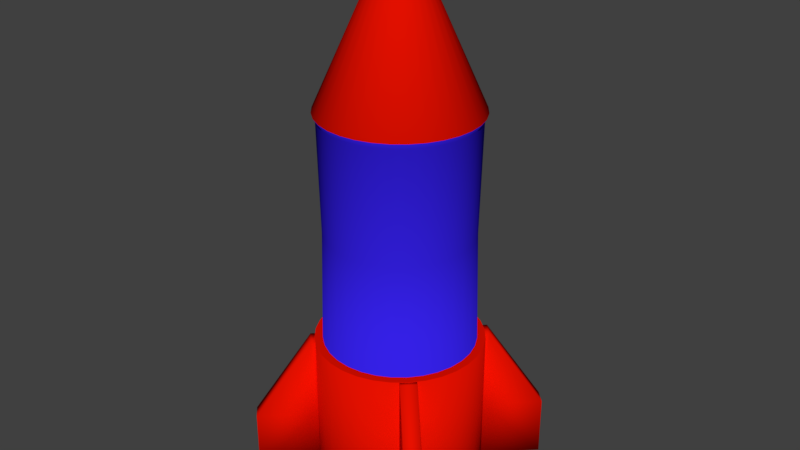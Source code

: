 # Source: rocket.blend  (saved by Blender 2.78.0; exported with 4.5.12 LTS)
import bpy
from mathutils import Matrix  # noqa: F401  (used for matrix-valued properties, if any)

bpy.ops.wm.read_factory_settings(use_empty=True)
scene = bpy.context.scene
scene.name = 'Scene'

# ---- collections
col_collection_1 = bpy.data.collections.new('Collection 1'); scene.collection.children.link(col_collection_1)

# ---- materials (node trees are filled in below, after node groups)
mat_material_002 = bpy.data.materials.new('Material.002')
mat_material_002.alpha_threshold = 0.0
mat_material_002.use_transparent_shadow = False
mat_material_002.diffuse_color = (0.03563, 0.01477, 0.8, 1.0)
mat_material_002.roughness = 0.5
mat_material_001 = bpy.data.materials.new('Material.001')
mat_material_001.alpha_threshold = 0.0
mat_material_001.use_transparent_shadow = False
mat_material_001.diffuse_color = (0.8, 0.005489, 0.0, 1.0)
mat_material_001.roughness = 0.5
mat_material_003 = bpy.data.materials.new('Material.003')
mat_material_003.alpha_threshold = 0.0
mat_material_003.use_transparent_shadow = False
mat_material_003.roughness = 0.5

# ---- material node trees

# ---- world
world_world = bpy.data.worlds.new('World'); scene.world = world_world
world_world.color = (0.05088, 0.05088, 0.05088)
world_world.use_sun_shadow = False
world_world.sun_shadow_jitter_overblur = 0.0
world_world.cycles.sampling_method = 'MANUAL'

# ---- meshes
me_cylinder_001 = bpy.data.meshes.new('Cylinder.001')
me_cylinder_001.from_pydata([(0.8527, 0.7001, -0.9639), (0.8527, 0.7001, -0.1488), (0.7001, 0.8527, -0.9639), (0.7001, 0.8527, -0.1488), (1.428, 1.276, -0.9639), (1.428, 1.276, -0.1488), (1.276, 1.428, -0.9639), (1.276, 1.428, -0.1488), (0.8527, 0.7001, 0.9754), (0.7001, 0.8527, 0.9754), (0.895, 0.7424, 0.9754), (0.7424, 0.895, 0.9754), (-0.7001, -0.8527, -0.9639), (-0.7001, -0.8527, -0.1488), (-0.8527, -0.7001, -0.9639), (-0.8527, -0.7001, -0.1488), (-1.276, -1.428, -0.9639), (-1.276, -1.428, -0.1488), (-1.428, -1.276, -0.9639), (-1.428, -1.276, -0.1488), (-0.7001, -0.8527, 0.9754), (-0.8527, -0.7001, 0.9754), (-0.7424, -0.895, 0.9754), (-0.895, -0.7424, 0.9754), (-0.7001, 0.8527, -0.9639), (-0.7001, 0.8527, -0.1488), (-0.8527, 0.7001, -0.9639), (-0.8527, 0.7001, -0.1488), (-1.276, 1.428, -0.9639), (-1.276, 1.428, -0.1488), (-1.428, 1.276, -0.9639), (-1.428, 1.276, -0.1488), (-0.7001, 0.8527, 0.9754), (-0.8527, 0.7001, 0.9754), (-0.7424, 0.895, 0.9754), (-0.895, 0.7424, 0.9754), (0.8527, -0.7001, -0.9639), (0.8527, -0.7001, -0.1488), (0.7001, -0.8527, -0.9639), (0.7001, -0.8527, -0.1488), (1.428, -1.276, -0.9639), (1.428, -1.276, -0.1488), (1.276, -1.428, -0.9639), (1.276, -1.428, -0.1488), (0.8527, -0.7001, 0.9754), (0.7001, -0.8527, 0.9754), (0.895, -0.7424, 0.9754), (0.7424, -0.895, 0.9754), (0.0, 1.0, 0.9803), (0.0, 1.0, 4.0), (0.1951, 0.9808, 0.9803), (0.1951, 0.9808, 4.0), (0.3827, 0.9239, 0.9803), (0.3827, 0.9239, 4.0), (0.5556, 0.8315, 0.9803), (0.5556, 0.8315, 4.0), (0.7071, 0.7071, 0.9803), (0.7071, 0.7071, 4.0), (0.8315, 0.5556, 0.9803), (0.8315, 0.5556, 4.0), (0.9239, 0.3827, 0.9803), (0.9239, 0.3827, 4.0), (0.9808, 0.1951, 0.9803), (0.9808, 0.1951, 4.0), (1.0, 7.55e-08, 0.9803), (1.0, 7.55e-08, 4.0), (0.9808, -0.1951, 0.9803), (0.9808, -0.1951, 4.0), (0.9239, -0.3827, 0.9803), (0.9239, -0.3827, 4.0), (0.8315, -0.5556, 0.9803), (0.8315, -0.5556, 4.0), (0.7071, -0.7071, 0.9803), (0.7071, -0.7071, 4.0), (0.5556, -0.8315, 0.9803), (0.5556, -0.8315, 4.0), (0.3827, -0.9239, 0.9803), (0.3827, -0.9239, 4.0), (0.1951, -0.9808, 0.9803), (0.1951, -0.9808, 4.0), (-3.258e-07, -1.0, 0.9803), (-3.258e-07, -1.0, 4.0), (-0.1951, -0.9808, 0.9803), (-0.1951, -0.9808, 4.0), (-0.3827, -0.9239, 0.9803), (-0.3827, -0.9239, 4.0), (-0.5556, -0.8315, 0.9803), (-0.5556, -0.8315, 4.0), (-0.7071, -0.7071, 0.9803), (-0.7071, -0.7071, 4.0), (-0.8315, -0.5556, 0.9803), (-0.8014, -0.5864, 3.996), (-0.9239, -0.3827, 0.9803), (-0.9239, -0.3827, 4.0), (-0.9808, -0.1951, 0.9803), (-0.9808, -0.1951, 4.0), (-1.0, 9.656e-07, 0.9803), (-1.0, 9.656e-07, 4.0), (-0.9808, 0.1951, 0.9803), (-0.9808, 0.1951, 4.0), (-0.9239, 0.3827, 0.9803), (-0.9239, 0.3827, 4.0), (-0.8315, 0.5556, 0.9803), (-0.8315, 0.5556, 4.0), (-0.7071, 0.7071, 0.9803), (-0.7071, 0.7071, 4.0), (-0.5556, 0.8315, 0.9803), (-0.5556, 0.8315, 4.0), (-0.3827, 0.9239, 0.9803), (-0.3827, 0.9239, 4.0), (-0.1951, 0.9808, 0.9803), (-0.1951, 0.9808, 4.0), (0.0001342, 1.046, 4.074), (0.2043, 1.026, 4.074), (0.4005, 0.9668, 4.074), (0.5814, 0.8701, 4.074), (0.74, 0.74, 4.074), (0.8701, 0.5814, 4.074), (0.9668, 0.4005, 4.074), (1.026, 0.2042, 4.074), (1.046, 8.962e-05, 4.074), (1.026, -0.204, 4.074), (0.9668, -0.4003, 4.074), (0.8701, -0.5812, 4.074), (0.74, -0.7398, 4.074), (0.5814, -0.8699, 4.074), (0.4005, -0.9666, 4.074), (0.2043, -1.026, 4.074), (0.0001337, -1.046, 4.074), (-0.204, -1.026, 4.074), (-0.4003, -0.9666, 4.074), (-0.5812, -0.8699, 4.074), (-0.7397, -0.7398, 4.074), (-0.8731, -0.5834, 4.069), (-0.9665, -0.4003, 4.074), (-1.026, -0.204, 4.074), (-1.046, 9.055e-05, 4.074), (-1.026, 0.2042, 4.074), (-0.9665, 0.4005, 4.074), (-0.8699, 0.5814, 4.074), (-0.7397, 0.74, 4.074), (-0.5812, 0.8701, 4.074), (-0.4003, 0.9668, 4.074), (-0.204, 1.026, 4.074), (0.0001445, 0.2899, 5.763), (0.05668, 0.2843, 5.763), (0.111, 0.2678, 5.763), (0.1612, 0.2411, 5.763), (0.2051, 0.205, 5.763), (0.2411, 0.1611, 5.763), (0.2679, 0.111, 5.763), (0.2844, 0.05663, 5.763), (0.2899, 9.653e-05, 5.763), (0.2844, -0.05644, 5.763), (0.2679, -0.1108, 5.763), (0.2411, -0.1609, 5.763), (0.2051, -0.2048, 5.763), (0.1612, -0.2409, 5.763), (0.111, -0.2676, 5.763), (0.05668, -0.2841, 5.763), (0.0001444, -0.2897, 5.763), (-0.05639, -0.2841, 5.763), (-0.1108, -0.2676, 5.763), (-0.1609, -0.2409, 5.763), (-0.2048, -0.2048, 5.763), (-0.2408, -0.1609, 5.763), (-0.2676, -0.1108, 5.763), (-0.2841, -0.05644, 5.763), (-0.2897, 9.678e-05, 5.763), (-0.2841, 0.05663, 5.763), (-0.2676, 0.111, 5.763), (-0.2408, 0.1611, 5.763), (-0.2048, 0.205, 5.763), (-0.1609, 0.2411, 5.763), (-0.1108, 0.2678, 5.763), (-0.05639, 0.2843, 5.763), (0.0001446, 0.204, 5.946), (0.03993, 0.2001, 5.946), (0.07818, 0.1885, 5.946), (0.1134, 0.1697, 5.946), (0.1443, 0.1443, 5.946), (0.1697, 0.1134, 5.946), (0.1885, 0.07813, 5.946), (0.2001, 0.03988, 5.946), (0.2041, 9.655e-05, 5.946), (0.2001, -0.03969, 5.946), (0.1885, -0.07794, 5.946), (0.1697, -0.1132, 5.946), (0.1443, -0.1441, 5.946), (0.1134, -0.1695, 5.946), (0.07818, -0.1883, 5.946), (0.03993, -0.1999, 5.946), (0.0001445, -0.2038, 5.946), (-0.03964, -0.1999, 5.946), (-0.07789, -0.1883, 5.946), (-0.1131, -0.1695, 5.946), (-0.1441, -0.1441, 5.946), (-0.1694, -0.1132, 5.946), (-0.1883, -0.07794, 5.946), (-0.1999, -0.03969, 5.946), (-0.2038, 9.673e-05, 5.946), (-0.1999, 0.03988, 5.946), (-0.1883, 0.07813, 5.946), (-0.1694, 0.1134, 5.946), (-0.144, 0.1443, 5.946), (-0.1131, 0.1697, 5.946), (-0.07789, 0.1885, 5.946), (-0.03964, 0.2001, 5.946), (0.0001445, 0.1722, 6.006), (0.03372, 0.1689, 6.006), (0.066, 0.1591, 6.006), (0.09575, 0.1432, 6.006), (0.1218, 0.1218, 6.006), (0.1432, 0.0957, 6.006), (0.1591, 0.06595, 6.006), (0.1689, 0.03367, 6.006), (0.1722, 9.656e-05, 6.006), (0.1689, -0.03348, 6.006), (0.1591, -0.06576, 6.006), (0.1432, -0.09551, 6.006), (0.1218, -0.1216, 6.006), (0.09575, -0.143, 6.006), (0.066, -0.1589, 6.006), (0.03372, -0.1687, 6.006), (0.0001445, -0.172, 6.006), (-0.03343, -0.1687, 6.006), (-0.06571, -0.1589, 6.006), (-0.09546, -0.143, 6.006), (-0.1215, -0.1216, 6.006), (-0.1429, -0.09551, 6.006), (-0.1588, -0.06576, 6.006), (-0.1686, -0.03348, 6.006), (-0.1719, 9.671e-05, 6.006), (-0.1686, 0.03367, 6.006), (-0.1588, 0.06595, 6.006), (-0.1429, 0.0957, 6.006), (-0.1215, 0.1218, 6.006), (-0.09546, 0.1432, 6.006), (-0.06571, 0.1591, 6.006), (-0.03343, 0.1689, 6.006), (0.0001446, 0.1416, 6.061), (0.02776, 0.1389, 6.061), (0.05431, 0.1309, 6.061), (0.07877, 0.1178, 6.061), (0.1002, 0.1002, 6.061), (0.1178, 0.07873, 6.061), (0.1309, 0.05426, 6.061), (0.139, 0.02771, 6.061), (0.1417, 9.656e-05, 6.061), (0.139, -0.02751, 6.061), (0.1309, -0.05406, 6.061), (0.1178, -0.07853, 6.061), (0.1002, -0.09998, 6.061), (0.07877, -0.1176, 6.061), (0.05431, -0.1307, 6.061), (0.02776, -0.1387, 6.061), (0.0001445, -0.1414, 6.061), (-0.02747, -0.1387, 6.061), (-0.05402, -0.1307, 6.061), (-0.07849, -0.1176, 6.061), (-0.09993, -0.09998, 6.061), (-0.1175, -0.07853, 6.061), (-0.1306, -0.05406, 6.061), (-0.1387, -0.02751, 6.061), (-0.1414, 9.669e-05, 6.061), (-0.1387, 0.02771, 6.061), (-0.1306, 0.05426, 6.061), (-0.1175, 0.07873, 6.061), (-0.09993, 0.1002, 6.061), (-0.07849, 0.1178, 6.061), (-0.05402, 0.1309, 6.061), (-0.02747, 0.1389, 6.061), (0.0001446, 0.1164, 6.109), (0.02284, 0.1142, 6.109), (0.04465, 0.1076, 6.109), (0.06476, 0.0968, 6.109), (0.08239, 0.08234, 6.109), (0.09685, 0.06471, 6.109), (0.1076, 0.04461, 6.109), (0.1142, 0.02279, 6.109), (0.1165, 9.657e-05, 6.109), (0.1142, -0.02259, 6.109), (0.1076, -0.04441, 6.109), (0.09685, -0.06452, 6.109), (0.08239, -0.08215, 6.109), (0.06476, -0.09661, 6.109), (0.04465, -0.1074, 6.109), (0.02284, -0.114, 6.109), (0.0001446, -0.1162, 6.109), (-0.02255, -0.114, 6.109), (-0.04436, -0.1074, 6.109), (-0.06447, -0.09661, 6.109), (-0.0821, -0.08215, 6.109), (-0.09656, -0.06452, 6.109), (-0.1073, -0.04441, 6.109), (-0.1139, -0.02259, 6.109), (-0.1162, 9.667e-05, 6.109), (-0.1139, 0.02279, 6.109), (-0.1073, 0.04461, 6.109), (-0.09656, 0.06471, 6.109), (-0.0821, 0.08234, 6.109), (-0.06447, 0.0968, 6.109), (-0.04436, 0.1076, 6.109), (-0.02255, 0.1142, 6.109), (0.0001446, 0.09158, 6.153), (0.01799, 0.08982, 6.153), (0.03515, 0.08462, 6.153), (0.05097, 0.07616, 6.153), (0.06483, 0.06479, 6.153), (0.07621, 0.05092, 6.153), (0.08467, 0.03511, 6.153), (0.08987, 0.01794, 6.153), (0.09163, 9.658e-05, 6.153), (0.08987, -0.01775, 6.153), (0.08467, -0.03491, 6.153), (0.07621, -0.05073, 6.153), (0.06483, -0.06459, 6.153), (0.05097, -0.07597, 6.153), (0.03515, -0.08442, 6.153), (0.01799, -0.08963, 6.153), (0.0001446, -0.09139, 6.153), (-0.0177, -0.08963, 6.153), (-0.03487, -0.08442, 6.153), (-0.05068, -0.07597, 6.153), (-0.06455, -0.06459, 6.153), (-0.07592, -0.05073, 6.153), (-0.08438, -0.03491, 6.153), (-0.08958, -0.01775, 6.153), (-0.09134, 9.666e-05, 6.153), (-0.08958, 0.01794, 6.153), (-0.08438, 0.03511, 6.153), (-0.07592, 0.05092, 6.153), (-0.06455, 0.06479, 6.153), (-0.05068, 0.07616, 6.153), (-0.03487, 0.08462, 6.153), (-0.0177, 0.08982, 6.153), (0.0001445, 0.06499, 6.201), (0.0128, 0.06374, 6.201), (0.02498, 0.06005, 6.201), (0.0362, 0.05405, 6.201), (0.04603, 0.04598, 6.201), (0.0541, 0.03615, 6.201), (0.0601, 0.02493, 6.201), (0.06379, 0.01276, 6.201), (0.06504, 9.658e-05, 6.201), (0.06379, -0.01256, 6.201), (0.0601, -0.02474, 6.201), (0.0541, -0.03596, 6.201), (0.04603, -0.04579, 6.201), (0.0362, -0.05386, 6.201), (0.02498, -0.05986, 6.201), (0.0128, -0.06355, 6.201), (0.0001444, -0.0648, 6.201), (-0.01252, -0.06355, 6.201), (-0.02469, -0.05986, 6.201), (-0.03591, -0.05386, 6.201), (-0.04574, -0.04579, 6.201), (-0.05381, -0.03596, 6.201), (-0.05981, -0.02474, 6.201), (-0.0635, -0.01256, 6.201), (-0.06475, 9.664e-05, 6.201), (-0.0635, 0.01276, 6.201), (-0.05981, 0.02493, 6.201), (-0.05381, 0.03615, 6.201), (-0.04574, 0.04598, 6.201), (-0.03591, 0.05405, 6.201), (-0.02469, 0.06005, 6.201), (-0.01252, 0.06374, 6.201), (0.0001443, 0.03198, 6.246), (0.006364, 0.03136, 6.246), (0.01234, 0.02955, 6.246), (0.01786, 0.0266, 6.246), (0.02269, 0.02264, 6.246), (0.02665, 0.01781, 6.246), (0.0296, 0.0123, 6.246), (0.03141, 0.006316, 6.246), (0.03203, 9.659e-05, 6.246), (0.03141, -0.006123, 6.246), (0.0296, -0.0121, 6.246), (0.02665, -0.01762, 6.246), (0.02269, -0.02245, 6.246), (0.01786, -0.02641, 6.246), (0.01234, -0.02936, 6.246), (0.006364, -0.03117, 6.246), (0.0001443, -0.03178, 6.246), (-0.006075, -0.03117, 6.246), (-0.01206, -0.02936, 6.246), (-0.01757, -0.02641, 6.246), (-0.0224, -0.02245, 6.246), (-0.02636, -0.01762, 6.246), (-0.02931, -0.0121, 6.246), (-0.03112, -0.006123, 6.246), (-0.03174, 9.662e-05, 6.246), (-0.03112, 0.006316, 6.246), (-0.02931, 0.0123, 6.246), (-0.02636, 0.01781, 6.246), (-0.0224, 0.02264, 6.246), (-0.01757, 0.0266, 6.246), (-0.01206, 0.02955, 6.246), (-0.006075, 0.03136, 6.246), (0.0001443, 0.01177, 6.262), (0.002422, 0.01155, 6.262), (0.004612, 0.01088, 6.262), (0.00663, 0.009804, 6.262), (0.008399, 0.008352, 6.262), (0.009851, 0.006583, 6.262), (0.01093, 0.004564, 6.262), (0.01159, 0.002374, 6.262), (0.01182, 9.659e-05, 6.262), (0.01159, -0.002181, 6.262), (0.01093, -0.004371, 6.262), (0.009851, -0.006389, 6.262), (0.008399, -0.008159, 6.262), (0.00663, -0.00961, 6.262), (0.004612, -0.01069, 6.262), (0.002422, -0.01135, 6.262), (0.0001443, -0.01158, 6.262), (-0.002133, -0.01135, 6.262), (-0.004323, -0.01069, 6.262), (-0.006342, -0.00961, 6.262), (-0.008111, -0.008159, 6.262), (-0.009563, -0.006389, 6.262), (-0.01064, -0.004371, 6.262), (-0.01131, -0.002181, 6.262), (-0.01153, 9.66e-05, 6.262), (-0.01131, 0.002374, 6.262), (-0.01064, 0.004564, 6.262), (-0.009563, 0.006583, 6.262), (-0.008111, 0.008352, 6.262), (-0.006342, 0.009804, 6.262), (-0.004323, 0.01088, 6.262), (-0.002133, 0.01155, 6.262), (-1.412e-08, 1.108, 0.9803), (0.2163, 1.087, 0.9803), (0.4242, 1.024, 0.9803), (0.6158, 0.9217, 0.9803), (0.7838, 0.7838, 0.9803), (0.9217, 0.6158, 0.9803), (1.024, 0.4242, 0.9803), (1.087, 0.2163, 0.9803), (1.108, 5.352e-08, 0.9803), (1.087, -0.2163, 0.9803), (1.024, -0.4242, 0.9803), (0.9217, -0.6158, 0.9803), (0.7838, -0.7838, 0.9803), (0.6158, -0.9217, 0.9803), (0.4242, -1.024, 0.9803), (0.2163, -1.087, 0.9803), (-3.753e-07, -1.108, 0.9803), (-0.2163, -1.087, 0.9803), (-0.4242, -1.024, 0.9803), (-0.6159, -0.9217, 0.9803), (-0.7838, -0.7838, 0.9803), (-0.9217, -0.6158, 0.9803), (-1.024, -0.4242, 0.9803), (-1.087, -0.2163, 0.9803), (-1.108, 1.04e-06, 0.9803), (-1.087, 0.2163, 0.9803), (-1.024, 0.4242, 0.9803), (-0.9217, 0.6159, 0.9803), (-0.7838, 0.7838, 0.9803), (-0.6158, 0.9217, 0.9803), (-0.4242, 1.024, 0.9803), (-0.2163, 1.087, 0.9803), (-2.35e-08, 1.108, -0.9704), (0.2163, 1.087, -0.9704), (0.4242, 1.024, -0.9704), (0.6158, 0.9217, -0.9704), (0.7838, 0.7838, -0.9704), (0.9217, 0.6158, -0.9704), (1.024, 0.4242, -0.9704), (1.087, 0.2163, -0.9704), (1.108, 5.352e-08, -0.9704), (1.087, -0.2163, -0.9704), (1.024, -0.4242, -0.9704), (0.9217, -0.6158, -0.9704), (0.7838, -0.7838, -0.9704), (0.6158, -0.9217, -0.9704), (0.4242, -1.024, -0.9704), (0.2163, -1.087, -0.9704), (-3.847e-07, -1.108, -0.9704), (-0.2163, -1.087, -0.9704), (-0.4242, -1.024, -0.9704), (-0.6159, -0.9217, -0.9704), (-0.7838, -0.7838, -0.9704), (-0.9217, -0.6158, -0.9704), (-1.024, -0.4242, -0.9704), (-1.087, -0.2163, -0.9704), (-1.108, 1.04e-06, -0.9704), (-1.087, 0.2163, -0.9704), (-1.024, 0.4242, -0.9704), (-0.9217, 0.6159, -0.9704), (-0.7838, 0.7838, -0.9704), (-0.6158, 0.9217, -0.9704), (-0.4242, 1.024, -0.9704), (-0.2163, 1.087, -0.9704), (-2.077e-08, 1.072, -1.012), (0.2092, 1.052, -1.012), (0.4103, 0.9906, -1.012), (0.5957, 0.8915, -1.012), (0.7582, 0.7582, -1.012), (0.8915, 0.5957, -1.012), (0.9906, 0.4103, -1.012), (1.052, 0.2092, -1.012), (1.072, 6.115e-08, -1.012), (1.052, -0.2092, -1.012), (0.9906, -0.4103, -1.012), (0.8915, -0.5957, -1.012), (0.7582, -0.7582, -1.012), (0.5957, -0.8915, -1.012), (0.4103, -0.9906, -1.012), (0.2092, -1.052, -1.012), (-3.701e-07, -1.072, -1.012), (-0.2092, -1.052, -1.012), (-0.4103, -0.9906, -1.012), (-0.5957, -0.8915, -1.012), (-0.7582, -0.7582, -1.012), (-0.8915, -0.5957, -1.012), (-0.9906, -0.4103, -1.012), (-1.052, -0.2092, -1.012), (-1.072, 1.016e-06, -1.012), (-1.052, 0.2092, -1.012), (-0.9906, 0.4103, -1.012), (-0.8915, 0.5957, -1.012), (-0.7582, 0.7582, -1.012), (-0.5957, 0.8915, -1.012), (-0.4103, 0.9906, -1.012), (-0.2092, 1.052, -1.012), (-1.143e-08, 0.9766, -1.109), (0.1905, 0.9578, -1.109), (0.3737, 0.9022, -1.109), (0.5425, 0.812, -1.109), (0.6905, 0.6905, -1.109), (0.812, 0.5425, -1.109), (0.9022, 0.3737, -1.109), (0.9578, 0.1905, -1.109), (0.9766, 8.029e-08, -1.109), (0.9578, -0.1905, -1.109), (0.9022, -0.3737, -1.109), (0.812, -0.5425, -1.109), (0.6905, -0.6905, -1.109), (0.5425, -0.812, -1.109), (0.3737, -0.9022, -1.109), (0.1905, -0.9578, -1.109), (-3.296e-07, -0.9766, -1.109), (-0.1905, -0.9578, -1.109), (-0.3737, -0.9022, -1.109), (-0.5425, -0.812, -1.109), (-0.6905, -0.6905, -1.109), (-0.812, -0.5425, -1.109), (-0.9022, -0.3737, -1.109), (-0.9578, -0.1905, -1.109), (-0.9766, 9.495e-07, -1.109), (-0.9578, 0.1905, -1.109), (-0.9022, 0.3737, -1.109), (-0.812, 0.5425, -1.109), (-0.6905, 0.6905, -1.109), (-0.5425, 0.812, -1.109), (-0.3737, 0.9022, -1.109), (-0.1905, 0.9578, -1.109), (-5.337e-09, 0.9041, -1.148), (0.1764, 0.8868, -1.148), (0.346, 0.8353, -1.148), (0.5023, 0.7518, -1.148), (0.6393, 0.6393, -1.148), (0.7518, 0.5023, -1.148), (0.8353, 0.346, -1.148), (0.8868, 0.1764, -1.148), (0.9041, 9.823e-08, -1.148), (0.8868, -0.1764, -1.148), (0.8353, -0.346, -1.148), (0.7518, -0.5023, -1.148), (0.6393, -0.6393, -1.148), (0.5023, -0.7518, -1.148), (0.346, -0.8353, -1.148), (0.1764, -0.8868, -1.148), (-2.999e-07, -0.9041, -1.148), (-0.1764, -0.8868, -1.148), (-0.346, -0.8353, -1.148), (-0.5023, -0.7518, -1.148), (-0.6393, -0.6393, -1.148), (-0.7518, -0.5023, -1.148), (-0.8353, -0.346, -1.148), (-0.8868, -0.1764, -1.148), (-0.9041, 9.03e-07, -1.148), (-0.8868, 0.1764, -1.148), (-0.8353, 0.346, -1.148), (-0.7518, 0.5023, -1.148), (-0.6393, 0.6393, -1.148), (-0.5023, 0.7518, -1.148), (-0.346, 0.8353, -1.148), (-0.1764, 0.8868, -1.148), (5.989e-10, 0.6886, -1.124), (0.1343, 0.6753, -1.124), (0.2635, 0.6362, -1.124), (0.3825, 0.5725, -1.124), (0.4869, 0.4869, -1.124), (0.5725, 0.3825, -1.124), (0.6362, 0.2635, -1.124), (0.6753, 0.1343, -1.124), (0.6886, 1.445e-07, -1.124), (0.6753, -0.1343, -1.124), (0.6362, -0.2635, -1.124), (0.5725, -0.3825, -1.124), (0.4869, -0.4869, -1.124), (0.3825, -0.5725, -1.124), (0.2635, -0.6362, -1.124), (0.1343, -0.6753, -1.124), (-2.238e-07, -0.6886, -1.124), (-0.1343, -0.6753, -1.124), (-0.2635, -0.6362, -1.124), (-0.3825, -0.5725, -1.124), (-0.4869, -0.4869, -1.124), (-0.5725, -0.3825, -1.124), (-0.6362, -0.2635, -1.124), (-0.6753, -0.1343, -1.124), (-0.6886, 7.574e-07, -1.124), (-0.6753, 0.1343, -1.124), (-0.6362, 0.2635, -1.124), (-0.5725, 0.3825, -1.124), (-0.4869, 0.4869, -1.124), (-0.3825, 0.5725, -1.124), (-0.2635, 0.6362, -1.124), (-0.1343, 0.6753, -1.124), (7.76e-09, 0.6886, -1.054), (0.1343, 0.6753, -1.054), (0.2635, 0.6362, -1.054), (0.3825, 0.5725, -1.054), (0.4869, 0.4869, -1.054), (0.5725, 0.3825, -1.054), (0.6362, 0.2635, -1.054), (0.6753, 0.1343, -1.054), (0.6886, 1.445e-07, -1.054), (0.6753, -0.1343, -1.054), (0.6362, -0.2635, -1.054), (0.5725, -0.3825, -1.054), (0.4869, -0.4869, -1.054), (0.3825, -0.5725, -1.054), (0.2635, -0.6362, -1.054), (0.1343, -0.6753, -1.054), (-2.166e-07, -0.6886, -1.054), (-0.1343, -0.6753, -1.054), (-0.2635, -0.6362, -1.054), (-0.3825, -0.5725, -1.054), (-0.4869, -0.4869, -1.054), (-0.5725, -0.3825, -1.054), (-0.6362, -0.2635, -1.054), (-0.6753, -0.1343, -1.054), (-0.6886, 7.574e-07, -1.054), (-0.6753, 0.1343, -1.054), (-0.6362, 0.2635, -1.054), (-0.5725, 0.3825, -1.054), (-0.4869, 0.4869, -1.054), (-0.3825, 0.5725, -1.054), (-0.2635, 0.6362, -1.054), (-0.1343, 0.6753, -1.054), (0.09756, 0.9906, 0.9805), (0.09758, 0.9907, 4.0), (2.767e-07, 0.9651, 2.49), (0.1883, 0.9466, 2.49), (0.2889, 0.9525, 0.9805), (0.289, 0.9527, 4.0), (0.3693, 0.8917, 2.49), (0.4692, 0.8778, 0.9805), (0.4693, 0.878, 4.0), (0.5362, 0.8025, 2.49), (0.6315, 0.7694, 0.9805), (0.6316, 0.7696, 4.0), (0.6824, 0.6824, 2.49), (0.7694, 0.6315, 0.9805), (0.7696, 0.6316, 4.0), (0.8025, 0.5362, 2.49), (0.8778, 0.4692, 0.9805), (0.878, 0.4693, 4.0), (0.8916, 0.3693, 2.49), (0.9525, 0.2889, 0.9805), (0.9527, 0.289, 4.0), (0.9466, 0.1883, 2.49), (0.9906, 0.09756, 0.9805), (0.9907, 0.09758, 4.0), (0.9651, 7.55e-08, 2.49), (0.9906, -0.09756, 0.9805), (0.9907, -0.09758, 4.0), (0.9466, -0.1883, 2.49), (0.9525, -0.2889, 0.9805), (0.9527, -0.289, 4.0), (0.8917, -0.3693, 2.49), (0.8778, -0.4692, 0.9805), (0.878, -0.4693, 4.0), (0.8025, -0.5362, 2.49), (0.7694, -0.6315, 0.9805), (0.7696, -0.6316, 4.0), (0.6825, -0.6825, 2.49), (0.6315, -0.7694, 0.9805), (0.6316, -0.7696, 4.0), (0.5362, -0.8025, 2.49), (0.4692, -0.8778, 0.9805), (0.4693, -0.878, 4.0), (0.3693, -0.8917, 2.49), (0.2889, -0.9525, 0.9805), (0.289, -0.9527, 4.0), (0.1883, -0.9466, 2.49), (0.09756, -0.9906, 0.9805), (0.09758, -0.9907, 4.0), (-5.01e-08, -0.9651, 2.49), (-0.09756, -0.9906, 0.9805), (-0.09758, -0.9907, 4.0), (-0.1883, -0.9466, 2.49), (-0.2889, -0.9525, 0.9805), (-0.289, -0.9527, 4.0), (-0.3693, -0.8917, 2.49), (-0.4692, -0.8778, 0.9805), (-0.4693, -0.878, 4.0), (-0.5362, -0.8025, 2.49), (-0.6315, -0.7694, 0.9805), (-0.6316, -0.7696, 4.0), (-0.6821, -0.6823, 2.49), (-0.7694, -0.6314, 0.9805), (-0.7544, -0.6469, 3.998), (-0.7871, -0.5513, 2.488), (-0.8778, -0.4692, 0.9805), (-0.863, -0.4848, 3.998), (-0.8912, -0.3687, 2.49), (-0.9525, -0.2889, 0.9806), (-0.9527, -0.289, 4.0), (-0.9466, -0.1883, 2.49), (-0.9906, -0.09756, 0.9805), (-0.9907, -0.09758, 4.0), (-0.9652, 9.656e-07, 2.49), (-0.9906, 0.09756, 0.9805), (-0.9907, 0.09758, 4.0), (-0.9466, 0.1883, 2.49), (-0.9525, 0.2889, 0.9805), (-0.9527, 0.289, 4.0), (-0.8917, 0.3693, 2.49), (-0.8778, 0.4692, 0.9805), (-0.878, 0.4693, 4.0), (-0.8025, 0.5362, 2.49), (-0.7694, 0.6315, 0.9805), (-0.7696, 0.6316, 4.0), (-0.6825, 0.6825, 2.49), (-0.6315, 0.7694, 0.9805), (-0.6316, 0.7696, 4.0), (-0.5362, 0.8025, 2.49), (-0.4692, 0.8778, 0.9805), (-0.4693, 0.878, 4.0), (-0.3693, 0.8917, 2.49), (-0.2889, 0.9525, 0.9805), (-0.289, 0.9527, 4.0), (-0.1883, 0.9466, 2.49), (-0.09756, 0.9906, 0.9805), (-0.09758, 0.9907, 4.0), (-0.09418, 0.9562, 2.49), (-0.2789, 0.9195, 2.49), (-0.4529, 0.8474, 2.49), (-0.6095, 0.7427, 2.49), (-0.7427, 0.6096, 2.49), (-0.8474, 0.4529, 2.49), (-0.9195, 0.2789, 2.49), (-0.9562, 0.09418, 2.49), (-0.9562, -0.09418, 2.49), (-0.9192, -0.2786, 2.49), (-0.8395, -0.4602, 2.489), (-0.7348, -0.617, 2.489), (-0.6094, -0.7427, 2.49), (-0.4529, -0.8474, 2.49), (-0.2789, -0.9195, 2.49), (-0.09418, -0.9562, 2.49), (0.09418, -0.9562, 2.49), (0.2789, -0.9195, 2.49), (0.4529, -0.8474, 2.49), (0.6095, -0.7427, 2.49), (0.7427, -0.6095, 2.49), (0.8474, -0.4529, 2.49), (0.9194, -0.2789, 2.49), (0.9562, -0.09418, 2.49), (0.9562, 0.09418, 2.49), (0.9194, 0.2789, 2.49), (0.8474, 0.4529, 2.49), (0.7427, 0.6095, 2.49), (0.6095, 0.7427, 2.49), (0.4529, 0.8474, 2.49), (0.2789, 0.9194, 2.49), (0.09418, 0.9562, 2.49)], [], [(0, 1, 3, 2), (2, 3, 7, 6), (6, 7, 5, 4), (4, 5, 1, 0), (2, 6, 4, 0), (3, 1, 8, 9), (11, 9, 8, 10), (1, 5, 10, 8), (7, 3, 9, 11), (5, 7, 11, 10), (12, 14, 15, 13), (14, 18, 19, 15), (18, 16, 17, 19), (16, 12, 13, 17), (14, 12, 16, 18), (15, 21, 20, 13), (23, 22, 20, 21), (13, 20, 22, 17), (19, 23, 21, 15), (17, 22, 23, 19), (24, 25, 27, 26), (26, 27, 31, 30), (30, 31, 29, 28), (28, 29, 25, 24), (26, 30, 28, 24), (27, 25, 32, 33), (35, 33, 32, 34), (25, 29, 34, 32), (31, 27, 33, 35), (29, 31, 35, 34), (36, 38, 39, 37), (38, 42, 43, 39), (42, 40, 41, 43), (40, 36, 37, 41), (38, 36, 40, 42), (39, 45, 44, 37), (47, 46, 44, 45), (37, 44, 46, 41), (43, 47, 45, 39), (41, 46, 47, 43), (657, 659, 783), (661, 662, 782), (664, 665, 781), (667, 668, 780), (670, 671, 779), (673, 674, 778), (676, 677, 777), (679, 680, 776), (682, 683, 775), (685, 686, 774), (688, 689, 773), (691, 692, 772), (694, 695, 771), (697, 698, 770), (700, 701, 769), (703, 704, 768), (706, 707, 767), (709, 710, 766), (712, 713, 765), (715, 716, 764), (763, 91, 719), (721, 722, 762), (724, 725, 761), (727, 728, 760), (730, 731, 759), (733, 734, 758), (736, 737, 757), (739, 740, 756), (742, 743, 755), (745, 746, 754), (53, 661, 51, 113, 114), (748, 749, 753), (751, 658, 752), (82, 708, 84, 450, 449), (116, 115, 147, 148), (71, 688, 69, 122, 123), (89, 715, 87, 131, 132), (107, 742, 105, 140, 141), (63, 676, 61, 118, 119), (81, 703, 79, 127, 128), (99, 730, 97, 136, 137), (55, 664, 53, 114, 115), (73, 691, 71, 123, 124), (91, 718, 89, 132, 133), (109, 745, 107, 141, 142), (65, 679, 63, 119, 120), (83, 706, 81, 128, 129), (101, 733, 99, 137, 138), (57, 667, 55, 115, 116), (75, 694, 73, 124, 125), (93, 721, 91, 133, 134), (111, 748, 109, 142, 143), (67, 682, 65, 120, 121), (85, 709, 83, 129, 130), (103, 736, 101, 138, 139), (59, 670, 57, 116, 117), (77, 697, 75, 125, 126), (51, 657, 49, 112, 113), (95, 724, 93, 134, 135), (49, 751, 111, 143, 112), (69, 685, 67, 121, 122), (87, 712, 85, 130, 131), (105, 739, 103, 139, 140), (61, 673, 59, 117, 118), (79, 700, 77, 126, 127), (97, 727, 95, 135, 136), (151, 150, 182, 183), (143, 142, 174, 175), (130, 129, 161, 162), (117, 116, 148, 149), (112, 143, 175, 144), (131, 130, 162, 163), (118, 117, 149, 150), (132, 131, 163, 164), (119, 118, 150, 151), (133, 132, 164, 165), (120, 119, 151, 152), (134, 133, 165, 166), (121, 120, 152, 153), (135, 134, 166, 167), (122, 121, 153, 154), (136, 135, 167, 168), (123, 122, 154, 155), (137, 136, 168, 169), (124, 123, 155, 156), (138, 137, 169, 170), (125, 124, 156, 157), (139, 138, 170, 171), (126, 125, 157, 158), (113, 112, 144, 145), (140, 139, 171, 172), (127, 126, 158, 159), (114, 113, 145, 146), (141, 140, 172, 173), (128, 127, 159, 160), (115, 114, 146, 147), (142, 141, 173, 174), (129, 128, 160, 161), (186, 185, 217, 218), (165, 164, 196, 197), (152, 151, 183, 184), (166, 165, 197, 198), (153, 152, 184, 185), (167, 166, 198, 199), (154, 153, 185, 186), (168, 167, 199, 200), (155, 154, 186, 187), (169, 168, 200, 201), (156, 155, 187, 188), (170, 169, 201, 202), (157, 156, 188, 189), (171, 170, 202, 203), (158, 157, 189, 190), (145, 144, 176, 177), (172, 171, 203, 204), (159, 158, 190, 191), (146, 145, 177, 178), (173, 172, 204, 205), (160, 159, 191, 192), (147, 146, 178, 179), (174, 173, 205, 206), (161, 160, 192, 193), (148, 147, 179, 180), (175, 174, 206, 207), (162, 161, 193, 194), (149, 148, 180, 181), (144, 175, 207, 176), (163, 162, 194, 195), (150, 149, 181, 182), (164, 163, 195, 196), (221, 220, 252, 253), (200, 199, 231, 232), (187, 186, 218, 219), (201, 200, 232, 233), (188, 187, 219, 220), (202, 201, 233, 234), (189, 188, 220, 221), (203, 202, 234, 235), (190, 189, 221, 222), (177, 176, 208, 209), (204, 203, 235, 236), (191, 190, 222, 223), (178, 177, 209, 210), (205, 204, 236, 237), (192, 191, 223, 224), (179, 178, 210, 211), (206, 205, 237, 238), (193, 192, 224, 225), (180, 179, 211, 212), (207, 206, 238, 239), (194, 193, 225, 226), (181, 180, 212, 213), (176, 207, 239, 208), (195, 194, 226, 227), (182, 181, 213, 214), (196, 195, 227, 228), (183, 182, 214, 215), (197, 196, 228, 229), (184, 183, 215, 216), (198, 197, 229, 230), (185, 184, 216, 217), (199, 198, 230, 231), (256, 255, 287, 288), (235, 234, 266, 267), (222, 221, 253, 254), (209, 208, 240, 241), (236, 235, 267, 268), (223, 222, 254, 255), (210, 209, 241, 242), (237, 236, 268, 269), (224, 223, 255, 256), (211, 210, 242, 243), (238, 237, 269, 270), (225, 224, 256, 257), (212, 211, 243, 244), (239, 238, 270, 271), (226, 225, 257, 258), (213, 212, 244, 245), (208, 239, 271, 240), (227, 226, 258, 259), (214, 213, 245, 246), (228, 227, 259, 260), (215, 214, 246, 247), (229, 228, 260, 261), (216, 215, 247, 248), (230, 229, 261, 262), (217, 216, 248, 249), (231, 230, 262, 263), (218, 217, 249, 250), (232, 231, 263, 264), (219, 218, 250, 251), (233, 232, 264, 265), (220, 219, 251, 252), (234, 233, 265, 266), (291, 290, 322, 323), (243, 242, 274, 275), (270, 269, 301, 302), (257, 256, 288, 289), (244, 243, 275, 276), (271, 270, 302, 303), (258, 257, 289, 290), (245, 244, 276, 277), (240, 271, 303, 272), (259, 258, 290, 291), (246, 245, 277, 278), (260, 259, 291, 292), (247, 246, 278, 279), (261, 260, 292, 293), (248, 247, 279, 280), (262, 261, 293, 294), (249, 248, 280, 281), (263, 262, 294, 295), (250, 249, 281, 282), (264, 263, 295, 296), (251, 250, 282, 283), (265, 264, 296, 297), (252, 251, 283, 284), (266, 265, 297, 298), (253, 252, 284, 285), (267, 266, 298, 299), (254, 253, 285, 286), (241, 240, 272, 273), (268, 267, 299, 300), (255, 254, 286, 287), (242, 241, 273, 274), (269, 268, 300, 301), (326, 325, 357, 358), (278, 277, 309, 310), (292, 291, 323, 324), (279, 278, 310, 311), (293, 292, 324, 325), (280, 279, 311, 312), (294, 293, 325, 326), (281, 280, 312, 313), (295, 294, 326, 327), (282, 281, 313, 314), (296, 295, 327, 328), (283, 282, 314, 315), (297, 296, 328, 329), (284, 283, 315, 316), (298, 297, 329, 330), (285, 284, 316, 317), (299, 298, 330, 331), (286, 285, 317, 318), (273, 272, 304, 305), (300, 299, 331, 332), (287, 286, 318, 319), (274, 273, 305, 306), (301, 300, 332, 333), (288, 287, 319, 320), (275, 274, 306, 307), (302, 301, 333, 334), (289, 288, 320, 321), (276, 275, 307, 308), (303, 302, 334, 335), (290, 289, 321, 322), (277, 276, 308, 309), (272, 303, 335, 304), (361, 360, 392, 393), (313, 312, 344, 345), (327, 326, 358, 359), (314, 313, 345, 346), (328, 327, 359, 360), (315, 314, 346, 347), (329, 328, 360, 361), (316, 315, 347, 348), (330, 329, 361, 362), (317, 316, 348, 349), (331, 330, 362, 363), (318, 317, 349, 350), (305, 304, 336, 337), (332, 331, 363, 364), (319, 318, 350, 351), (306, 305, 337, 338), (333, 332, 364, 365), (320, 319, 351, 352), (307, 306, 338, 339), (334, 333, 365, 366), (321, 320, 352, 353), (308, 307, 339, 340), (335, 334, 366, 367), (322, 321, 353, 354), (309, 308, 340, 341), (304, 335, 367, 336), (323, 322, 354, 355), (310, 309, 341, 342), (324, 323, 355, 356), (311, 310, 342, 343), (325, 324, 356, 357), (312, 311, 343, 344), (369, 368, 400, 401), (348, 347, 379, 380), (362, 361, 393, 394), (349, 348, 380, 381), (363, 362, 394, 395), (350, 349, 381, 382), (337, 336, 368, 369), (364, 363, 395, 396), (351, 350, 382, 383), (338, 337, 369, 370), (365, 364, 396, 397), (352, 351, 383, 384), (339, 338, 370, 371), (366, 365, 397, 398), (353, 352, 384, 385), (340, 339, 371, 372), (367, 366, 398, 399), (354, 353, 385, 386), (341, 340, 372, 373), (336, 367, 399, 368), (355, 354, 386, 387), (342, 341, 373, 374), (356, 355, 387, 388), (343, 342, 374, 375), (357, 356, 388, 389), (344, 343, 375, 376), (358, 357, 389, 390), (345, 344, 376, 377), (359, 358, 390, 391), (346, 345, 377, 378), (360, 359, 391, 392), (347, 346, 378, 379), (401, 400, 431, 430, 429, 428, 427, 426, 425, 424, 423, 422, 421, 420, 419, 418, 417, 416, 415, 414, 413, 412, 411, 410, 409, 408, 407, 406, 405, 404, 403, 402), (396, 395, 427, 428), (383, 382, 414, 415), (370, 369, 401, 402), (397, 396, 428, 429), (384, 383, 415, 416), (371, 370, 402, 403), (398, 397, 429, 430), (385, 384, 416, 417), (372, 371, 403, 404), (399, 398, 430, 431), (386, 385, 417, 418), (373, 372, 404, 405), (368, 399, 431, 400), (387, 386, 418, 419), (374, 373, 405, 406), (388, 387, 419, 420), (375, 374, 406, 407), (389, 388, 420, 421), (376, 375, 407, 408), (390, 389, 421, 422), (377, 376, 408, 409), (391, 390, 422, 423), (378, 377, 409, 410), (392, 391, 423, 424), (379, 378, 410, 411), (393, 392, 424, 425), (380, 379, 411, 412), (394, 393, 425, 426), (381, 380, 412, 413), (395, 394, 426, 427), (382, 381, 413, 414), (445, 446, 478, 477), (100, 735, 102, 459, 458), (56, 669, 58, 437, 436), (74, 696, 76, 446, 445), (92, 723, 94, 455, 454), (48, 656, 50, 433, 432), (110, 750, 48, 432, 463), (66, 684, 68, 442, 441), (84, 711, 86, 451, 450), (102, 738, 104, 460, 459), (58, 672, 60, 438, 437), (76, 699, 78, 447, 446), (94, 726, 96, 456, 455), (50, 660, 52, 434, 433), (68, 687, 70, 443, 442), (86, 714, 88, 452, 451), (104, 741, 106, 461, 460), (60, 675, 62, 439, 438), (78, 702, 80, 448, 447), (96, 729, 98, 457, 456), (52, 663, 54, 435, 434), (70, 690, 72, 444, 443), (88, 717, 90, 453, 452), (106, 744, 108, 462, 461), (62, 678, 64, 440, 439), (80, 705, 82, 449, 448), (98, 732, 100, 458, 457), (54, 666, 56, 436, 435), (72, 693, 74, 445, 444), (90, 720, 92, 454, 453), (108, 747, 110, 463, 462), (64, 681, 66, 441, 440), (480, 481, 513, 512), (432, 433, 465, 464), (459, 460, 492, 491), (446, 447, 479, 478), (433, 434, 466, 465), (460, 461, 493, 492), (447, 448, 480, 479), (434, 435, 467, 466), (461, 462, 494, 493), (448, 449, 481, 480), (435, 436, 468, 467), (462, 463, 495, 494), (449, 450, 482, 481), (436, 437, 469, 468), (463, 432, 464, 495), (450, 451, 483, 482), (437, 438, 470, 469), (451, 452, 484, 483), (438, 439, 471, 470), (452, 453, 485, 484), (439, 440, 472, 471), (453, 454, 486, 485), (440, 441, 473, 472), (454, 455, 487, 486), (441, 442, 474, 473), (455, 456, 488, 487), (442, 443, 475, 474), (456, 457, 489, 488), (443, 444, 476, 475), (457, 458, 490, 489), (444, 445, 477, 476), (458, 459, 491, 490), (515, 516, 548, 547), (467, 468, 500, 499), (494, 495, 527, 526), (481, 482, 514, 513), (468, 469, 501, 500), (495, 464, 496, 527), (482, 483, 515, 514), (469, 470, 502, 501), (483, 484, 516, 515), (470, 471, 503, 502), (484, 485, 517, 516), (471, 472, 504, 503), (485, 486, 518, 517), (472, 473, 505, 504), (486, 487, 519, 518), (473, 474, 506, 505), (487, 488, 520, 519), (474, 475, 507, 506), (488, 489, 521, 520), (475, 476, 508, 507), (489, 490, 522, 521), (476, 477, 509, 508), (490, 491, 523, 522), (477, 478, 510, 509), (464, 465, 497, 496), (491, 492, 524, 523), (478, 479, 511, 510), (465, 466, 498, 497), (492, 493, 525, 524), (479, 480, 512, 511), (466, 467, 499, 498), (493, 494, 526, 525), (550, 551, 583, 582), (502, 503, 535, 534), (516, 517, 549, 548), (503, 504, 536, 535), (517, 518, 550, 549), (504, 505, 537, 536), (518, 519, 551, 550), (505, 506, 538, 537), (519, 520, 552, 551), (506, 507, 539, 538), (520, 521, 553, 552), (507, 508, 540, 539), (521, 522, 554, 553), (508, 509, 541, 540), (522, 523, 555, 554), (509, 510, 542, 541), (496, 497, 529, 528), (523, 524, 556, 555), (510, 511, 543, 542), (497, 498, 530, 529), (524, 525, 557, 556), (511, 512, 544, 543), (498, 499, 531, 530), (525, 526, 558, 557), (512, 513, 545, 544), (499, 500, 532, 531), (526, 527, 559, 558), (513, 514, 546, 545), (500, 501, 533, 532), (527, 496, 528, 559), (514, 515, 547, 546), (501, 502, 534, 533), (585, 586, 618, 617), (537, 538, 570, 569), (551, 552, 584, 583), (538, 539, 571, 570), (552, 553, 585, 584), (539, 540, 572, 571), (553, 554, 586, 585), (540, 541, 573, 572), (554, 555, 587, 586), (541, 542, 574, 573), (528, 529, 561, 560), (555, 556, 588, 587), (542, 543, 575, 574), (529, 530, 562, 561), (556, 557, 589, 588), (543, 544, 576, 575), (530, 531, 563, 562), (557, 558, 590, 589), (544, 545, 577, 576), (531, 532, 564, 563), (558, 559, 591, 590), (545, 546, 578, 577), (532, 533, 565, 564), (559, 528, 560, 591), (546, 547, 579, 578), (533, 534, 566, 565), (547, 548, 580, 579), (534, 535, 567, 566), (548, 549, 581, 580), (535, 536, 568, 567), (549, 550, 582, 581), (536, 537, 569, 568), (593, 594, 626, 625), (572, 573, 605, 604), (586, 587, 619, 618), (573, 574, 606, 605), (560, 561, 593, 592), (587, 588, 620, 619), (574, 575, 607, 606), (561, 562, 594, 593), (588, 589, 621, 620), (575, 576, 608, 607), (562, 563, 595, 594), (589, 590, 622, 621), (576, 577, 609, 608), (563, 564, 596, 595), (590, 591, 623, 622), (577, 578, 610, 609), (564, 565, 597, 596), (591, 560, 592, 623), (578, 579, 611, 610), (565, 566, 598, 597), (579, 580, 612, 611), (566, 567, 599, 598), (580, 581, 613, 612), (567, 568, 600, 599), (581, 582, 614, 613), (568, 569, 601, 600), (582, 583, 615, 614), (569, 570, 602, 601), (583, 584, 616, 615), (570, 571, 603, 602), (584, 585, 617, 616), (571, 572, 604, 603), (624, 625, 626, 627, 628, 629, 630, 631, 632, 633, 634, 635, 636, 637, 638, 639, 640, 641, 642, 643, 644, 645, 646, 647, 648, 649, 650, 651, 652, 653, 654, 655), (620, 621, 653, 652), (607, 608, 640, 639), (594, 595, 627, 626), (621, 622, 654, 653), (608, 609, 641, 640), (595, 596, 628, 627), (622, 623, 655, 654), (609, 610, 642, 641), (596, 597, 629, 628), (623, 592, 624, 655), (610, 611, 643, 642), (597, 598, 630, 629), (611, 612, 644, 643), (598, 599, 631, 630), (612, 613, 645, 644), (599, 600, 632, 631), (613, 614, 646, 645), (600, 601, 633, 632), (614, 615, 647, 646), (601, 602, 634, 633), (615, 616, 648, 647), (602, 603, 635, 634), (616, 617, 649, 648), (603, 604, 636, 635), (617, 618, 650, 649), (604, 605, 637, 636), (618, 619, 651, 650), (605, 606, 638, 637), (592, 593, 625, 624), (619, 620, 652, 651), (606, 607, 639, 638), (750, 658, 48), (749, 750, 110), (749, 751, 752), (747, 749, 110), (746, 747, 108), (746, 748, 753), (744, 746, 108), (743, 744, 106), (743, 745, 754), (741, 743, 106), (740, 741, 104), (740, 742, 755), (738, 740, 104), (737, 738, 102), (737, 739, 756), (735, 737, 102), (734, 735, 100), (734, 736, 757), (732, 734, 100), (731, 732, 98), (731, 733, 758), (729, 731, 98), (728, 729, 96), (728, 730, 759), (726, 728, 96), (725, 726, 94), (725, 727, 760), (723, 725, 94), (722, 723, 92), (722, 724, 761), (720, 722, 92), (90, 762, 720), (91, 762, 719), (717, 719, 90), (88, 763, 717), (716, 718, 763), (714, 716, 88), (713, 714, 86), (713, 715, 764), (711, 713, 86), (710, 711, 84), (710, 712, 765), (708, 710, 84), (707, 708, 82), (707, 709, 766), (705, 707, 82), (704, 705, 80), (704, 706, 767), (702, 704, 80), (701, 702, 78), (701, 703, 768), (699, 701, 78), (698, 699, 76), (698, 700, 769), (696, 698, 76), (695, 696, 74), (695, 697, 770), (693, 695, 74), (692, 693, 72), (692, 694, 771), (690, 692, 72), (689, 690, 70), (689, 691, 772), (687, 689, 70), (686, 687, 68), (686, 688, 773), (684, 686, 68), (683, 684, 66), (683, 685, 774), (681, 683, 66), (680, 681, 64), (680, 682, 775), (678, 680, 64), (677, 678, 62), (677, 679, 776), (675, 677, 62), (674, 675, 60), (674, 676, 777), (672, 674, 60), (671, 672, 58), (671, 673, 778), (669, 671, 58), (668, 669, 56), (668, 670, 779), (666, 668, 56), (665, 666, 54), (665, 667, 780), (663, 665, 54), (662, 663, 52), (662, 664, 781), (660, 662, 52), (659, 660, 50), (659, 661, 782), (656, 659, 50), (658, 656, 48), (658, 657, 783), (657, 51, 659), (661, 53, 662), (664, 55, 665), (667, 57, 668), (670, 59, 671), (673, 61, 674), (676, 63, 677), (679, 65, 680), (682, 67, 683), (685, 69, 686), (688, 71, 689), (691, 73, 692), (694, 75, 695), (697, 77, 698), (700, 79, 701), (703, 81, 704), (706, 83, 707), (709, 85, 710), (712, 87, 713), (715, 89, 716), (763, 718, 91), (721, 93, 722), (724, 95, 725), (727, 97, 728), (730, 99, 731), (733, 101, 734), (736, 103, 737), (739, 105, 740), (742, 107, 743), (745, 109, 746), (748, 111, 749), (751, 49, 658), (750, 752, 658), (749, 752, 750), (749, 111, 751), (747, 753, 749), (746, 753, 747), (746, 109, 748), (744, 754, 746), (743, 754, 744), (743, 107, 745), (741, 755, 743), (740, 755, 741), (740, 105, 742), (738, 756, 740), (737, 756, 738), (737, 103, 739), (735, 757, 737), (734, 757, 735), (734, 101, 736), (732, 758, 734), (731, 758, 732), (731, 99, 733), (729, 759, 731), (728, 759, 729), (728, 97, 730), (726, 760, 728), (725, 760, 726), (725, 95, 727), (723, 761, 725), (722, 761, 723), (722, 93, 724), (720, 762, 722), (90, 719, 762), (91, 721, 762), (717, 763, 719), (88, 716, 763), (716, 89, 718), (714, 764, 716), (713, 764, 714), (713, 87, 715), (711, 765, 713), (710, 765, 711), (710, 85, 712), (708, 766, 710), (707, 766, 708), (707, 83, 709), (705, 767, 707), (704, 767, 705), (704, 81, 706), (702, 768, 704), (701, 768, 702), (701, 79, 703), (699, 769, 701), (698, 769, 699), (698, 77, 700), (696, 770, 698), (695, 770, 696), (695, 75, 697), (693, 771, 695), (692, 771, 693), (692, 73, 694), (690, 772, 692), (689, 772, 690), (689, 71, 691), (687, 773, 689), (686, 773, 687), (686, 69, 688), (684, 774, 686), (683, 774, 684), (683, 67, 685), (681, 775, 683), (680, 775, 681), (680, 65, 682), (678, 776, 680), (677, 776, 678), (677, 63, 679), (675, 777, 677), (674, 777, 675), (674, 61, 676), (672, 778, 674), (671, 778, 672), (671, 59, 673), (669, 779, 671), (668, 779, 669), (668, 57, 670), (666, 780, 668), (665, 780, 666), (665, 55, 667), (663, 781, 665), (662, 781, 663), (662, 53, 664), (660, 782, 662), (659, 782, 660), (659, 51, 661), (656, 783, 659), (658, 783, 656), (658, 49, 657)])
me_cylinder_001.polygons.foreach_set('use_smooth', [1, 1, 1, 1, 1, 1, 1, 1, 1, 1, 1, 1, 1, 1, 1, 1, 1, 1, 1, 1, 1, 1, 1, 1, 1, 1, 1, 1, 1, 1, 1, 1, 1, 1, 1, 1, 1, 1, 1, 1, 1, 1, 1, 1, 1, 1, 1, 1, 1, 1, 1, 1, 1, 1, 1, 1, 1, 1, 1, 1, 1, 1, 1, 1, 1, 1, 1, 1, 1, 1, 1, 1, 1, 0, 1, 1, 1, 1, 1, 1, 1, 1, 1, 1, 1, 1, 1, 1, 1, 1, 1, 1, 1, 1, 1, 1, 1, 1, 1, 1, 1, 1, 1, 1, 1, 1, 1, 1, 1, 1, 1, 1, 1, 1, 1, 1, 1, 1, 1, 1, 1, 1, 1, 1, 1, 1, 1, 1, 1, 1, 1, 1, 1, 1, 1, 1, 1, 1, 1, 1, 1, 1, 1, 1, 1, 1, 1, 1, 1, 1, 1, 1, 1, 1, 1, 1, 1, 1, 1, 1, 1, 1, 1, 1, 1, 1, 1, 1, 1, 1, 1, 1, 1, 1, 1, 1, 1, 1, 1, 1, 1, 1, 1, 1, 1, 1, 1, 1, 1, 1, 1, 1, 1, 1, 1, 1, 1, 1, 1, 1, 1, 1, 1, 1, 1, 1, 1, 1, 1, 1, 1, 1, 1, 1, 1, 1, 1, 1, 1, 1, 1, 1, 1, 1, 1, 1, 1, 1, 1, 1, 1, 1, 1, 1, 1, 1, 1, 1, 1, 1, 1, 1, 1, 1, 1, 1, 1, 1, 1, 1, 1, 1, 1, 1, 1, 1, 1, 1, 1, 1, 1, 1, 1, 1, 1, 1, 1, 1, 1, 1, 1, 1, 1, 1, 1, 1, 1, 1, 1, 1, 1, 1, 1, 1, 1, 1, 1, 1, 1, 1, 1, 1, 1, 1, 1, 1, 1, 1, 1, 1, 1, 1, 1, 1, 1, 1, 1, 1, 1, 1, 1, 1, 1, 1, 1, 1, 1, 1, 1, 1, 1, 1, 1, 1, 1, 1, 1, 1, 1, 1, 1, 1, 1, 1, 1, 1, 1, 1, 1, 1, 1, 1, 1, 1, 1, 1, 1, 1, 1, 1, 1, 1, 1, 1, 1, 1, 1, 1, 1, 1, 1, 1, 1, 1, 1, 1, 1, 1, 1, 1, 1, 1, 1, 1, 1, 1, 1, 1, 1, 1, 1, 1, 1, 1, 1, 1, 1, 1, 1, 1, 1, 1, 1, 1, 1, 0, 0, 0, 0, 0, 0, 0, 0, 0, 0, 0, 0, 0, 0, 0, 0, 0, 0, 0, 0, 0, 0, 0, 0, 0, 0, 0, 0, 0, 0, 0, 1, 1, 1, 1, 1, 1, 1, 1, 1, 1, 1, 1, 1, 1, 1, 1, 1, 1, 1, 1, 1, 1, 1, 1, 1, 1, 1, 1, 1, 1, 1, 1, 1, 1, 1, 1, 1, 1, 1, 1, 1, 1, 1, 1, 1, 1, 1, 1, 1, 1, 1, 1, 1, 1, 1, 1, 1, 1, 1, 1, 1, 1, 1, 1, 1, 1, 1, 1, 1, 1, 1, 1, 1, 1, 1, 1, 1, 1, 1, 1, 1, 1, 1, 1, 1, 1, 1, 1, 1, 1, 1, 1, 1, 1, 1, 1, 1, 1, 1, 1, 1, 1, 1, 1, 1, 1, 1, 1, 1, 1, 1, 1, 1, 1, 1, 1, 1, 1, 1, 1, 1, 1, 1, 1, 1, 1, 1, 1, 1, 1, 1, 1, 1, 1, 1, 1, 1, 1, 1, 1, 1, 1, 1, 1, 1, 1, 1, 1, 1, 1, 1, 1, 1, 1, 1, 1, 1, 1, 1, 1, 1, 1, 1, 1, 1, 1, 1, 1, 1, 1, 1, 1, 1, 1, 1, 1, 1, 1, 1, 1, 1, 1, 1, 1, 1, 1, 1, 1, 1, 1, 1, 1, 1, 1, 1, 1, 1, 1, 1, 1, 1, 1, 1, 1, 1, 1, 1, 1, 1, 1, 1, 1, 1, 1, 1, 1, 1, 1, 1, 1, 1, 1, 1, 1, 1, 1, 1, 1, 1, 1, 1, 1, 1, 1, 1, 1, 1, 1, 1, 1, 1, 1, 1, 1, 1, 1, 1, 1, 1, 1, 1, 1, 1, 1, 1, 1, 1, 1, 1, 1, 1, 1, 1, 1, 1, 1, 1, 1, 1, 1, 1, 1, 1, 1, 1, 1, 1, 1, 1, 1, 1, 1, 1, 1, 1, 1, 1, 1, 1, 1, 1, 1, 1, 1, 1, 1, 1, 1, 1, 1, 1, 1, 1, 1, 1, 1, 1, 1, 1, 1, 1, 1, 1, 1, 1, 1, 1, 1, 1, 1, 1, 1, 1, 1, 1, 1, 1, 1, 1, 1, 1, 1, 1, 1, 1, 1, 1, 1, 1, 1, 1, 1, 1, 1, 1, 1, 1, 1, 1, 1, 1, 1, 1, 1, 1, 1, 1, 1, 1, 1, 1, 1, 1, 1, 1, 1, 1, 1, 1, 1, 1, 1, 1, 1, 1, 1, 1, 1, 1, 1, 1, 1, 1, 1, 1, 1, 1, 1, 1, 1, 1, 1, 1, 1, 1, 1, 1, 1, 1, 1, 1, 1, 1, 1, 1, 1, 1, 1, 1, 1, 1, 1, 1, 1, 1, 1])
me_cylinder_001.polygons.foreach_set('material_index', [1, 1, 1, 1, 1, 1, 1, 1, 1, 1, 1, 1, 1, 1, 1, 1, 1, 1, 1, 1, 1, 1, 1, 1, 1, 1, 1, 1, 1, 1, 1, 1, 1, 1, 1, 1, 1, 1, 1, 1, 0, 0, 0, 0, 0, 0, 0, 0, 0, 0, 0, 0, 0, 0, 0, 0, 0, 0, 0, 0, 0, 0, 0, 0, 0, 0, 0, 0, 0, 0, 0, 0, 0, 1, 1, 0, 0, 0, 0, 0, 0, 0, 0, 0, 0, 0, 0, 0, 0, 0, 0, 0, 0, 0, 0, 0, 0, 0, 0, 0, 0, 0, 0, 0, 0, 0, 1, 1, 1, 1, 1, 1, 1, 1, 1, 1, 1, 1, 1, 1, 1, 1, 1, 1, 1, 1, 1, 1, 1, 1, 1, 1, 1, 1, 1, 1, 1, 1, 1, 1, 1, 1, 1, 1, 1, 1, 1, 1, 1, 1, 1, 1, 1, 1, 1, 1, 1, 1, 1, 1, 1, 1, 1, 1, 1, 1, 1, 1, 1, 1, 1, 1, 1, 1, 1, 1, 1, 1, 1, 1, 1, 1, 1, 1, 1, 1, 1, 1, 1, 1, 1, 1, 1, 1, 1, 1, 1, 1, 1, 1, 1, 1, 1, 1, 1, 1, 1, 1, 1, 1, 1, 1, 1, 1, 1, 1, 1, 1, 1, 1, 1, 1, 1, 1, 1, 1, 1, 1, 1, 1, 1, 1, 1, 1, 1, 1, 1, 1, 1, 1, 1, 1, 1, 1, 1, 1, 1, 1, 1, 1, 1, 1, 1, 1, 1, 1, 1, 1, 1, 1, 1, 1, 1, 1, 1, 1, 1, 1, 1, 1, 1, 1, 1, 1, 1, 1, 1, 1, 1, 1, 1, 1, 1, 1, 1, 1, 1, 1, 1, 1, 1, 1, 1, 1, 1, 1, 1, 1, 1, 1, 1, 1, 1, 1, 1, 1, 1, 1, 1, 1, 1, 1, 1, 1, 1, 1, 1, 1, 1, 1, 1, 1, 1, 1, 1, 1, 1, 1, 1, 1, 1, 1, 1, 1, 1, 1, 1, 1, 1, 1, 1, 1, 1, 1, 1, 1, 1, 1, 1, 1, 1, 1, 1, 1, 1, 1, 1, 1, 1, 1, 1, 1, 1, 1, 1, 1, 1, 1, 1, 1, 1, 1, 1, 1, 1, 1, 1, 1, 1, 1, 1, 1, 1, 1, 1, 1, 1, 1, 1, 1, 1, 1, 1, 1, 1, 1, 1, 1, 1, 1, 1, 1, 1, 1, 1, 1, 1, 1, 1, 1, 1, 1, 1, 1, 1, 1, 1, 1, 1, 1, 1, 1, 1, 1, 1, 1, 0, 1, 1, 1, 1, 1, 1, 1, 1, 1, 1, 1, 1, 1, 1, 1, 1, 1, 1, 1, 1, 1, 1, 1, 1, 1, 1, 1, 1, 1, 1, 1, 0, 0, 0, 0, 0, 0, 0, 0, 0, 0, 0, 0, 0, 0, 0, 0, 0, 0, 0, 0, 0, 0, 0, 0, 0, 0, 0, 0, 0, 0, 0, 0, 0, 0, 0, 0, 0, 0, 0, 0, 0, 0, 0, 0, 0, 0, 0, 0, 0, 0, 0, 0, 0, 0, 0, 0, 0, 0, 0, 0, 0, 0, 0, 0, 0, 0, 0, 0, 0, 0, 0, 0, 0, 0, 0, 0, 0, 0, 0, 0, 0, 0, 0, 0, 0, 0, 0, 0, 0, 0, 0, 0, 0, 0, 0, 0, 0, 0, 0, 0, 0, 0, 0, 0, 0, 0, 0, 0, 0, 0, 0, 0, 0, 0, 0, 0, 0, 0, 0, 0, 0, 0, 0, 0, 0, 0, 0, 0, 0, 0, 0, 0, 0, 0, 0, 0, 0, 0, 0, 0, 0, 0, 0, 0, 0, 0, 0, 0, 0, 0, 0, 0, 0, 0, 0, 0, 0, 0, 0, 0, 0, 0, 0, 0, 0, 0, 0, 0, 0, 0, 0, 0, 0, 0, 0, 0, 0, 0, 0, 0, 0, 0, 0, 0, 0, 0, 0, 0, 0, 0, 0, 0, 0, 0, 0, 0, 0, 0, 0, 0, 0, 0, 0, 0, 0, 0, 0, 0, 0, 0, 0, 0, 0, 0, 0, 0, 0, 0, 0, 0, 0, 0, 0, 0, 0, 0, 0, 0, 0, 0, 0, 0, 0, 0, 0, 0, 0, 0, 0, 0, 0, 0, 0, 0, 0, 0, 0, 0, 0, 0, 0, 0, 0, 0, 0, 0, 0, 0, 0, 0, 0, 0, 0, 0, 0, 0, 0, 0, 0, 0, 0, 0, 0, 0, 0, 0, 0, 0, 0, 0, 0, 0, 0, 0, 0, 0, 0, 0, 0, 0, 0, 0, 0, 0, 0, 0, 0, 0, 0, 0, 0, 0, 0, 0, 0, 0, 0, 0, 0, 0, 0, 0, 0, 0, 0, 0, 0, 0, 0, 0, 0, 0, 0, 0, 0, 0, 0, 0, 0, 0, 0, 0, 0, 0, 0, 0, 0, 0, 0, 0, 0, 0, 0, 0, 0, 0, 0, 0, 0, 0, 0, 0, 0, 0, 0, 0, 0, 0, 0, 0, 0, 0, 0, 0, 0, 0, 0, 0, 0, 0, 0, 0, 0, 0, 0, 0, 0, 0, 0, 0, 0, 0, 0, 0])
me_cylinder_001.materials.append(mat_material_002)
me_cylinder_001.materials.append(mat_material_001)
me_cylinder_001.materials.append(mat_material_003)
me_cylinder_001.use_remesh_preserve_volume = False
me_cylinder_001.use_remesh_preserve_attributes = False
me_cylinder_001.use_mirror_vertex_groups = False
me_cylinder_001.update()

# ---- objects
ob_cylinder_001 = bpy.data.objects.new('Cylinder.001', me_cylinder_001)

# ---- transforms, parenting, visibility, modifiers, constraints
ob_cylinder_001.location = (0.0, 0.0, 0.0)
ob_cylinder_001.lineart.crease_threshold = 0.0

# ---- collection membership
col_collection_1.objects.link(ob_cylinder_001)

# ---- scene / render settings (as saved in the file)
scene.frame_start = 1; scene.frame_end = 250; scene.frame_set(49)
scene.render.engine = 'BLENDER_EEVEE_NEXT'
scene.render.resolution_percentage = 50
scene.render.dither_intensity = 0.0
scene.cycles.use_denoising = False
scene.cycles.samples = 128
scene.cycles.sampling_pattern = 'TABULATED_SOBOL'
scene.cycles.light_sampling_threshold = 0.0
scene.cycles.use_adaptive_sampling = False
scene.cycles.use_light_tree = False
scene.cycles.blur_glossy = 0.0
scene.cycles.sample_clamp_indirect = 0.0
scene.view_settings.view_transform = 'Standard'
bpy.context.view_layer.update()

# ---- added for rendering (the .blend has no active camera and no usable light): camera, sun
cam_auto = bpy.data.cameras.new('AutoCamera')
cam_auto.lens = 50.0
cam_auto.sensor_width = 36.0
cam_auto.clip_end = 1000.0
ob_auto_camera = bpy.data.objects.new('AutoCamera', cam_auto)
scene.collection.objects.link(ob_auto_camera)
ob_auto_camera.location = (7.80945, -9.37134, 8.8045)
ob_auto_camera.rotation_euler = (1.09748, -7.21219e-08, 0.694738)
scene.camera = ob_auto_camera
light_auto_sun = bpy.data.lights.new('AutoSun', 'SUN')
light_auto_sun.energy = 3.0
light_auto_sun.angle = 0.0523599
ob_auto_sun = bpy.data.objects.new('AutoSun', light_auto_sun)
scene.collection.objects.link(ob_auto_sun)
ob_auto_sun.rotation_euler = (0.872665, 0.174533, 0.523599)
bpy.context.view_layer.update()
